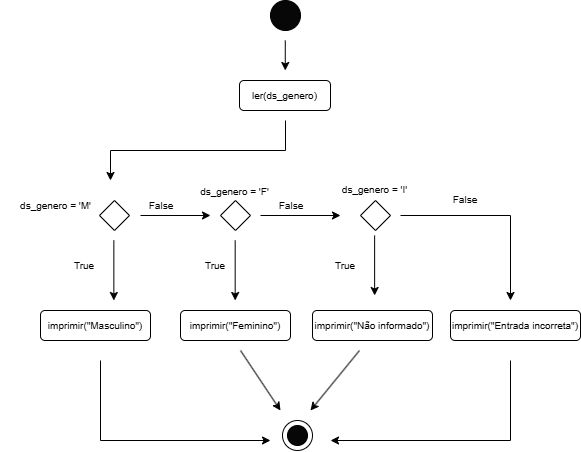

The diagram above was exported from draw.io. Its source (the exported page's mxGraphModel, read from the mxfile embedded in the PNG):
<mxGraphModel dx="580" dy="1066" grid="1" gridSize="10" guides="1" tooltips="1" connect="1" arrows="1" fold="1" page="1" pageScale="1" pageWidth="827" pageHeight="1169" math="0" shadow="0">
  <root>
    <mxCell id="0" />
    <mxCell id="1" parent="0" />
    <mxCell id="Sov171k6URLonzFXbCuK-4" parent="1" style="ellipse;whiteSpace=wrap;html=1;aspect=fixed;fillStyle=auto;fillColor=#070707;" value="" vertex="1">
      <mxGeometry height="30" width="30" x="360" y="280" as="geometry" />
    </mxCell>
    <mxCell id="Sov171k6URLonzFXbCuK-7" edge="1" parent="1" style="endArrow=classic;html=1;rounded=0;" value="">
      <mxGeometry height="50" relative="1" width="50" as="geometry">
        <mxPoint x="374.77" y="320" as="sourcePoint" />
        <mxPoint x="374.77" y="350" as="targetPoint" />
      </mxGeometry>
    </mxCell>
    <mxCell id="Sov171k6URLonzFXbCuK-8" parent="1" style="rounded=1;whiteSpace=wrap;html=1;" value="&lt;font style=&quot;font-size: 10px;&quot;&gt;ler(ds_genero)&lt;/font&gt;" vertex="1">
      <mxGeometry height="30" width="91" x="329" y="360" as="geometry" />
    </mxCell>
    <mxCell id="Sov171k6URLonzFXbCuK-9" edge="1" parent="1" style="endArrow=classic;html=1;rounded=0;" value="">
      <mxGeometry height="50" relative="1" width="50" as="geometry">
        <Array as="points">
          <mxPoint x="375" y="430" />
          <mxPoint x="200" y="430" />
        </Array>
        <mxPoint x="375" y="400" as="sourcePoint" />
        <mxPoint x="200" y="460" as="targetPoint" />
      </mxGeometry>
    </mxCell>
    <mxCell id="Sov171k6URLonzFXbCuK-11" parent="1" style="rhombus;whiteSpace=wrap;html=1;" value="" vertex="1">
      <mxGeometry height="30" width="30" x="189" y="480" as="geometry" />
    </mxCell>
    <mxCell id="Sov171k6URLonzFXbCuK-12" parent="1" style="text;html=1;whiteSpace=wrap;strokeColor=none;fillColor=none;align=center;verticalAlign=middle;rounded=0;fontSize=10;" value="ds_genero = 'M'" vertex="1">
      <mxGeometry height="30" width="111" x="90" y="470" as="geometry" />
    </mxCell>
    <mxCell id="Sov171k6URLonzFXbCuK-13" edge="1" parent="1" style="endArrow=classic;html=1;rounded=0;" value="">
      <mxGeometry height="50" relative="1" width="50" as="geometry">
        <mxPoint x="230" y="495" as="sourcePoint" />
        <mxPoint x="300" y="495" as="targetPoint" />
      </mxGeometry>
    </mxCell>
    <mxCell id="Sov171k6URLonzFXbCuK-14" parent="1" style="text;html=1;whiteSpace=wrap;strokeColor=none;fillColor=none;align=center;verticalAlign=middle;rounded=0;fontSize=10;" value="False" vertex="1">
      <mxGeometry height="30" width="42" x="230" y="470" as="geometry" />
    </mxCell>
    <mxCell id="Sov171k6URLonzFXbCuK-15" edge="1" parent="1" style="endArrow=classic;html=1;rounded=0;" value="">
      <mxGeometry height="50" relative="1" width="50" as="geometry">
        <mxPoint x="203.35000000000002" y="520" as="sourcePoint" />
        <mxPoint x="203.35000000000002" y="580" as="targetPoint" />
      </mxGeometry>
    </mxCell>
    <mxCell id="Sov171k6URLonzFXbCuK-16" parent="1" style="text;html=1;whiteSpace=wrap;strokeColor=none;fillColor=none;align=center;verticalAlign=middle;rounded=0;fontSize=10;" value="True" vertex="1">
      <mxGeometry height="30" width="30" x="159" y="530" as="geometry" />
    </mxCell>
    <mxCell id="Sov171k6URLonzFXbCuK-17" parent="1" style="rounded=1;whiteSpace=wrap;html=1;" value="&lt;font style=&quot;font-size: 10px;&quot;&gt;imprimir(&quot;Masculino&quot;)&lt;/font&gt;" vertex="1">
      <mxGeometry height="30" width="110" x="130" y="590" as="geometry" />
    </mxCell>
    <mxCell id="Sov171k6URLonzFXbCuK-19" edge="1" parent="1" style="endArrow=classic;html=1;rounded=0;" value="">
      <mxGeometry height="50" relative="1" width="50" as="geometry">
        <mxPoint x="330" y="630" as="sourcePoint" />
        <mxPoint x="370" y="690" as="targetPoint" />
      </mxGeometry>
    </mxCell>
    <mxCell id="Sov171k6URLonzFXbCuK-20" edge="1" parent="1" style="endArrow=classic;html=1;rounded=0;" value="">
      <mxGeometry height="50" relative="1" width="50" as="geometry">
        <Array as="points">
          <mxPoint x="190" y="720" />
        </Array>
        <mxPoint x="190" y="640" as="sourcePoint" />
        <mxPoint x="360" y="720" as="targetPoint" />
      </mxGeometry>
    </mxCell>
    <mxCell id="Sov171k6URLonzFXbCuK-23" parent="1" style="ellipse;whiteSpace=wrap;html=1;aspect=fixed;fillStyle=auto;fillColor=#FFFFFF;" value="" vertex="1">
      <mxGeometry height="30" width="30" x="372" y="700" as="geometry" />
    </mxCell>
    <mxCell id="Sov171k6URLonzFXbCuK-25" parent="1" style="ellipse;whiteSpace=wrap;html=1;aspect=fixed;fillStyle=auto;fillColor=#070707;" value="" vertex="1">
      <mxGeometry height="20" width="20" x="377" y="705" as="geometry" />
    </mxCell>
    <mxCell id="Sov171k6URLonzFXbCuK-27" parent="1" style="rhombus;whiteSpace=wrap;html=1;" value="" vertex="1">
      <mxGeometry height="30" width="30" x="310" y="480" as="geometry" />
    </mxCell>
    <mxCell id="Sov171k6URLonzFXbCuK-28" parent="1" style="text;html=1;whiteSpace=wrap;strokeColor=none;fillColor=none;align=center;verticalAlign=middle;rounded=0;fontSize=10;" value="ds_genero = 'F'" vertex="1">
      <mxGeometry height="30" width="111" x="269" y="456" as="geometry" />
    </mxCell>
    <mxCell id="Sov171k6URLonzFXbCuK-29" edge="1" parent="1" style="endArrow=classic;html=1;rounded=0;" value="">
      <mxGeometry height="50" relative="1" width="50" as="geometry">
        <mxPoint x="324.67999999999995" y="520" as="sourcePoint" />
        <mxPoint x="324.67999999999995" y="580" as="targetPoint" />
      </mxGeometry>
    </mxCell>
    <mxCell id="Sov171k6URLonzFXbCuK-30" parent="1" style="text;html=1;whiteSpace=wrap;strokeColor=none;fillColor=none;align=center;verticalAlign=middle;rounded=0;fontSize=10;" value="True" vertex="1">
      <mxGeometry height="30" width="30" x="290" y="530" as="geometry" />
    </mxCell>
    <mxCell id="Sov171k6URLonzFXbCuK-31" parent="1" style="rounded=1;whiteSpace=wrap;html=1;" value="&lt;font style=&quot;font-size: 10px;&quot;&gt;imprimir(&quot;Feminino&quot;)&lt;/font&gt;" vertex="1">
      <mxGeometry height="30" width="110" x="270" y="590" as="geometry" />
    </mxCell>
    <mxCell id="Sov171k6URLonzFXbCuK-34" edge="1" parent="1" style="endArrow=classic;html=1;rounded=0;" value="">
      <mxGeometry height="50" relative="1" width="50" as="geometry">
        <mxPoint x="350" y="495" as="sourcePoint" />
        <mxPoint x="430" y="495" as="targetPoint" />
      </mxGeometry>
    </mxCell>
    <mxCell id="Sov171k6URLonzFXbCuK-35" parent="1" style="text;html=1;whiteSpace=wrap;strokeColor=none;fillColor=none;align=center;verticalAlign=middle;rounded=0;fontSize=10;" value="False" vertex="1">
      <mxGeometry height="30" width="42" x="360" y="470" as="geometry" />
    </mxCell>
    <mxCell id="Sov171k6URLonzFXbCuK-36" parent="1" style="rhombus;whiteSpace=wrap;html=1;" value="" vertex="1">
      <mxGeometry height="30" width="30" x="450" y="480" as="geometry" />
    </mxCell>
    <mxCell id="Sov171k6URLonzFXbCuK-37" parent="1" style="text;html=1;whiteSpace=wrap;strokeColor=none;fillColor=none;align=center;verticalAlign=middle;rounded=0;fontSize=10;" value="ds_genero = 'I'" vertex="1">
      <mxGeometry height="30" width="111" x="409" y="454" as="geometry" />
    </mxCell>
    <mxCell id="Sov171k6URLonzFXbCuK-38" edge="1" parent="1" style="endArrow=classic;html=1;rounded=0;" value="">
      <mxGeometry height="50" relative="1" width="50" as="geometry">
        <mxPoint x="464.13" y="515" as="sourcePoint" />
        <mxPoint x="464.13" y="575" as="targetPoint" />
      </mxGeometry>
    </mxCell>
    <mxCell id="Sov171k6URLonzFXbCuK-39" parent="1" style="text;html=1;whiteSpace=wrap;strokeColor=none;fillColor=none;align=center;verticalAlign=middle;rounded=0;fontSize=10;" value="True" vertex="1">
      <mxGeometry height="30" width="30" x="420" y="530" as="geometry" />
    </mxCell>
    <mxCell id="Sov171k6URLonzFXbCuK-40" parent="1" style="rounded=1;whiteSpace=wrap;html=1;" value="&lt;font style=&quot;font-size: 10px;&quot;&gt;imprimir(&quot;Não informado&quot;)&lt;/font&gt;" vertex="1">
      <mxGeometry height="30" width="120" x="402" y="590" as="geometry" />
    </mxCell>
    <mxCell id="Sov171k6URLonzFXbCuK-42" edge="1" parent="1" style="endArrow=classic;html=1;rounded=0;" value="">
      <mxGeometry height="50" relative="1" width="50" as="geometry">
        <Array as="points">
          <mxPoint x="600" y="495" />
        </Array>
        <mxPoint x="490" y="495" as="sourcePoint" />
        <mxPoint x="600" y="580" as="targetPoint" />
      </mxGeometry>
    </mxCell>
    <mxCell id="Sov171k6URLonzFXbCuK-43" parent="1" style="rounded=1;whiteSpace=wrap;html=1;" value="&lt;font style=&quot;font-size: 10px;&quot;&gt;imprimir(&quot;Entrada incorreta&quot;)&lt;/font&gt;" vertex="1">
      <mxGeometry height="30" width="130" x="540" y="590" as="geometry" />
    </mxCell>
    <mxCell id="Sov171k6URLonzFXbCuK-44" parent="1" style="text;html=1;whiteSpace=wrap;strokeColor=none;fillColor=none;align=center;verticalAlign=middle;rounded=0;fontSize=10;" value="False&lt;div&gt;&lt;br&gt;&lt;/div&gt;" vertex="1">
      <mxGeometry height="30" width="30" x="540" y="470" as="geometry" />
    </mxCell>
    <mxCell id="Sov171k6URLonzFXbCuK-45" edge="1" parent="1" style="endArrow=classic;html=1;rounded=0;" value="">
      <mxGeometry height="50" relative="1" width="50" as="geometry">
        <mxPoint x="449" y="630" as="sourcePoint" />
        <mxPoint x="400" y="690" as="targetPoint" />
      </mxGeometry>
    </mxCell>
    <mxCell id="Sov171k6URLonzFXbCuK-46" edge="1" parent="1" style="endArrow=classic;html=1;rounded=0;" value="">
      <mxGeometry height="50" relative="1" width="50" as="geometry">
        <Array as="points">
          <mxPoint x="600" y="720" />
        </Array>
        <mxPoint x="600" y="640" as="sourcePoint" />
        <mxPoint x="420" y="720" as="targetPoint" />
      </mxGeometry>
    </mxCell>
  </root>
</mxGraphModel>